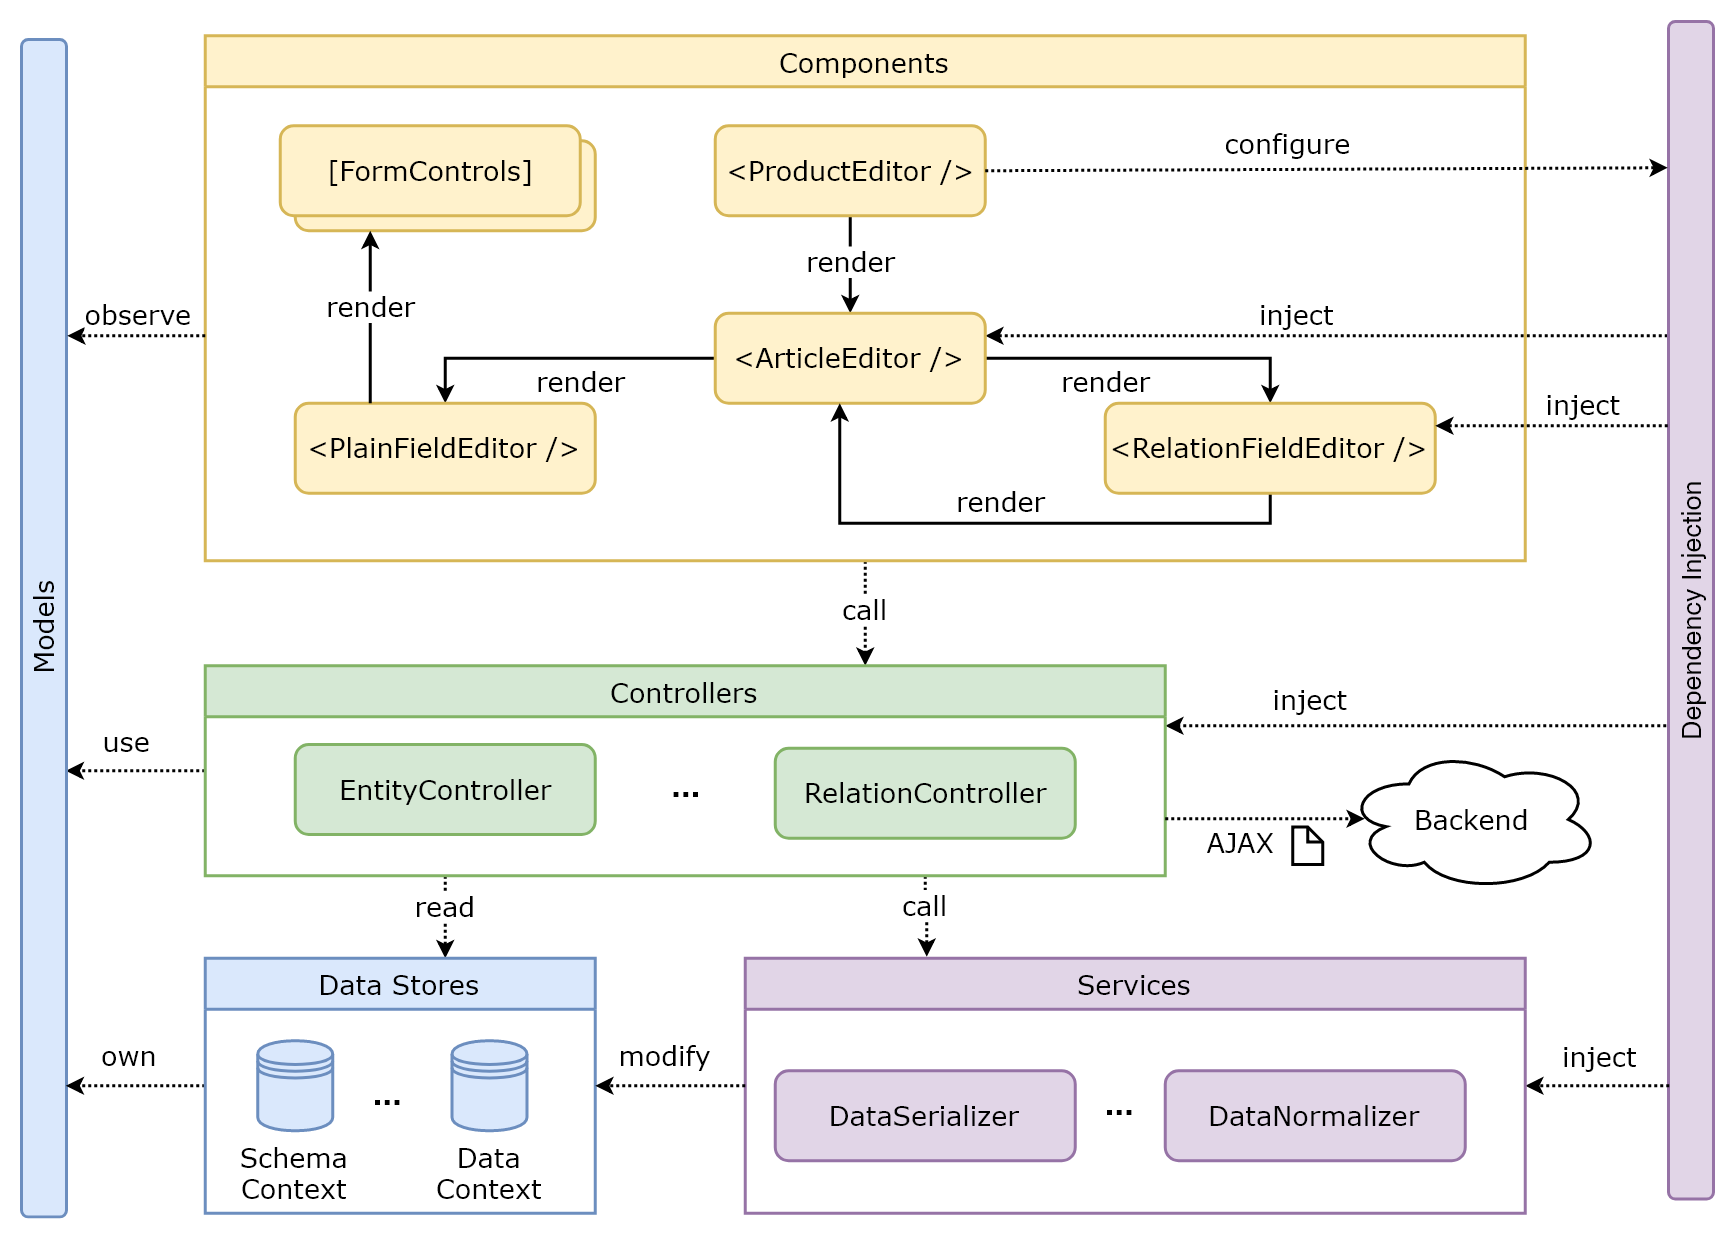

The diagram above was exported from draw.io. Its source (the exported page's mxGraphModel, read from the mxfile embedded in the PNG):
<mxGraphModel dx="1364" dy="898" grid="1" gridSize="10" guides="1" tooltips="1" connect="1" arrows="1" fold="1" page="1" pageScale="1" pageWidth="1169" pageHeight="827" background="#ffffff" math="0" shadow="0">
  <root>
    <mxCell id="0" />
    <mxCell id="1" parent="0" />
    <mxCell id="79" value="" style="rounded=1;whiteSpace=wrap;html=1;strokeWidth=2;fontFamily=Verdana;fontSize=18;fillColor=#fff2cc;strokeColor=#d6b656;" parent="1" vertex="1">
      <mxGeometry x="190" y="90" width="200" height="60" as="geometry" />
    </mxCell>
    <mxCell id="24" style="edgeStyle=orthogonalEdgeStyle;rounded=0;html=1;exitX=-0.017;exitY=0.267;entryX=1;entryY=0.25;jettySize=auto;orthogonalLoop=1;strokeWidth=2;fontFamily=Verdana;fontSize=18;exitPerimeter=0;dashed=1;dashPattern=1 1;" parent="1" source="2" target="9" edge="1">
      <mxGeometry relative="1" as="geometry" />
    </mxCell>
    <mxCell id="25" value="inject" style="text;html=1;resizable=0;points=[];align=center;verticalAlign=middle;labelBackgroundColor=#ffffff;fontSize=18;fontFamily=Verdana;" parent="24" vertex="1" connectable="0">
      <mxGeometry x="0.0931" y="-2" relative="1" as="geometry">
        <mxPoint x="1" y="-13" as="offset" />
      </mxGeometry>
    </mxCell>
    <mxCell id="2" value="Dependency Injection" style="rounded=1;whiteSpace=wrap;html=1;strokeWidth=2;fontFamily=Helvetica;fontSize=18;direction=south;rotation=-90;fillColor=#e1d5e7;strokeColor=#9673a6;" parent="1" vertex="1">
      <mxGeometry x="728" y="388" width="785" height="30" as="geometry" />
    </mxCell>
    <mxCell id="47" value="call" style="edgeStyle=orthogonalEdgeStyle;rounded=0;html=1;exitX=0.5;exitY=1;entryX=0.687;entryY=0.002;entryPerimeter=0;dashed=1;dashPattern=1 1;jettySize=auto;orthogonalLoop=1;strokeWidth=2;fontFamily=Verdana;fontSize=18;" parent="1" source="4" target="28" edge="1">
      <mxGeometry x="0.0617" y="-5" relative="1" as="geometry">
        <mxPoint x="5" y="-5" as="offset" />
      </mxGeometry>
    </mxCell>
    <mxCell id="4" value="Components" style="swimlane;strokeWidth=2;fontFamily=Verdana;fontSize=18;fontStyle=0;startSize=34;fillColor=#fff2cc;strokeColor=#d6b656;" parent="1" vertex="1">
      <mxGeometry x="130" y="20" width="880" height="350" as="geometry" />
    </mxCell>
    <mxCell id="10" value="render" style="edgeStyle=none;rounded=0;html=1;jettySize=auto;orthogonalLoop=1;strokeWidth=2;fontFamily=Verdana;fontSize=18;" parent="4" source="5" target="9" edge="1">
      <mxGeometry x="-0.0769" relative="1" as="geometry">
        <mxPoint as="offset" />
      </mxGeometry>
    </mxCell>
    <mxCell id="5" value="&amp;lt;ProductEditor /&amp;gt;" style="rounded=1;whiteSpace=wrap;html=1;strokeWidth=2;fontFamily=Verdana;fontSize=18;fillColor=#fff2cc;strokeColor=#d6b656;" parent="4" vertex="1">
      <mxGeometry x="340" y="60" width="180" height="60" as="geometry" />
    </mxCell>
    <mxCell id="16" value="render" style="edgeStyle=orthogonalEdgeStyle;rounded=0;html=1;exitX=0;exitY=0.5;entryX=0.5;entryY=0;jettySize=auto;orthogonalLoop=1;strokeWidth=2;fontFamily=Verdana;fontSize=18;" parent="4" source="9" target="11" edge="1">
      <mxGeometry x="0.8571" y="90" relative="1" as="geometry">
        <mxPoint as="offset" />
      </mxGeometry>
    </mxCell>
    <mxCell id="20" style="edgeStyle=orthogonalEdgeStyle;rounded=0;html=1;exitX=1;exitY=0.5;entryX=0.5;entryY=0;jettySize=auto;orthogonalLoop=1;strokeWidth=2;fontFamily=Verdana;fontSize=18;" parent="4" source="9" target="19" edge="1">
      <mxGeometry relative="1" as="geometry" />
    </mxCell>
    <mxCell id="21" value="render" style="text;html=1;resizable=0;points=[];align=center;verticalAlign=middle;labelBackgroundColor=#ffffff;fontSize=18;fontFamily=Verdana;" parent="20" vertex="1" connectable="0">
      <mxGeometry x="-0.2364" relative="1" as="geometry">
        <mxPoint x="-4" y="15" as="offset" />
      </mxGeometry>
    </mxCell>
    <mxCell id="9" value="&amp;lt;ArticleEditor /&amp;gt;" style="rounded=1;whiteSpace=wrap;html=1;strokeWidth=2;fontFamily=Verdana;fontSize=18;fillColor=#fff2cc;strokeColor=#d6b656;" parent="4" vertex="1">
      <mxGeometry x="340" y="185" width="180" height="60" as="geometry" />
    </mxCell>
    <mxCell id="11" value="&amp;lt;PlainFieldEditor /&amp;gt;" style="rounded=1;whiteSpace=wrap;html=1;strokeWidth=2;fontFamily=Verdana;fontSize=18;fillColor=#fff2cc;strokeColor=#d6b656;" parent="4" vertex="1">
      <mxGeometry x="60" y="245" width="200" height="60" as="geometry" />
    </mxCell>
    <mxCell id="22" style="edgeStyle=orthogonalEdgeStyle;rounded=0;html=1;exitX=0.5;exitY=1;entryX=0.461;entryY=1;entryPerimeter=0;jettySize=auto;orthogonalLoop=1;strokeWidth=2;fontFamily=Verdana;fontSize=18;" parent="4" source="19" target="9" edge="1">
      <mxGeometry relative="1" as="geometry" />
    </mxCell>
    <mxCell id="23" value="render" style="text;html=1;resizable=0;points=[];align=center;verticalAlign=middle;labelBackgroundColor=#ffffff;fontSize=18;fontFamily=Verdana;" parent="22" vertex="1" connectable="0">
      <mxGeometry x="0.0078" y="1" relative="1" as="geometry">
        <mxPoint x="-5" y="-16" as="offset" />
      </mxGeometry>
    </mxCell>
    <mxCell id="19" value="&amp;lt;RelationFieldEditor /&amp;gt;" style="rounded=1;whiteSpace=wrap;html=1;strokeWidth=2;fontFamily=Verdana;fontSize=18;fillColor=#fff2cc;strokeColor=#d6b656;" parent="4" vertex="1">
      <mxGeometry x="600" y="245" width="220" height="60" as="geometry" />
    </mxCell>
    <mxCell id="78" value="[FormControls]" style="rounded=1;whiteSpace=wrap;html=1;strokeWidth=2;fontFamily=Verdana;fontSize=18;fillColor=#fff2cc;strokeColor=#d6b656;" parent="4" vertex="1">
      <mxGeometry x="50" y="60" width="200" height="60" as="geometry" />
    </mxCell>
    <mxCell id="6" style="edgeStyle=none;rounded=0;html=1;exitX=0;exitY=0.25;entryX=0;entryY=0.25;jettySize=auto;orthogonalLoop=1;strokeWidth=2;fontFamily=Verdana;fontSize=18;" parent="1" source="2" target="2" edge="1">
      <mxGeometry relative="1" as="geometry" />
    </mxCell>
    <mxCell id="7" style="edgeStyle=none;rounded=0;html=1;exitX=1;exitY=0.5;jettySize=auto;orthogonalLoop=1;strokeWidth=2;fontFamily=Verdana;fontSize=18;dashed=1;dashPattern=1 1;entryX=-0.015;entryY=0.124;entryPerimeter=0;" parent="1" source="5" target="2" edge="1">
      <mxGeometry relative="1" as="geometry">
        <mxPoint x="1100" y="108" as="targetPoint" />
      </mxGeometry>
    </mxCell>
    <mxCell id="8" value="configure" style="text;html=1;resizable=0;points=[];align=center;verticalAlign=middle;labelBackgroundColor=#ffffff;fontSize=18;fontFamily=Verdana;" parent="7" vertex="1" connectable="0">
      <mxGeometry x="-0.257" y="-1" relative="1" as="geometry">
        <mxPoint x="32" y="-19.5" as="offset" />
      </mxGeometry>
    </mxCell>
    <mxCell id="26" style="edgeStyle=orthogonalEdgeStyle;rounded=0;html=1;entryX=1;entryY=0.25;dashed=1;dashPattern=1 1;jettySize=auto;orthogonalLoop=1;strokeWidth=2;fontFamily=Verdana;fontSize=18;exitX=-0.021;exitY=0.343;exitPerimeter=0;" parent="1" source="2" target="19" edge="1">
      <mxGeometry relative="1" as="geometry">
        <mxPoint x="1090" y="290" as="sourcePoint" />
      </mxGeometry>
    </mxCell>
    <mxCell id="27" value="inject" style="text;html=1;resizable=0;points=[];align=center;verticalAlign=middle;labelBackgroundColor=#ffffff;fontSize=18;fontFamily=Verdana;" parent="26" vertex="1" connectable="0">
      <mxGeometry x="-0.2174" y="-2" relative="1" as="geometry">
        <mxPoint x="4" y="-13" as="offset" />
      </mxGeometry>
    </mxCell>
    <mxCell id="45" value="use" style="edgeStyle=orthogonalEdgeStyle;rounded=0;html=1;exitX=0;exitY=0.5;dashed=1;dashPattern=1 1;jettySize=auto;orthogonalLoop=1;strokeWidth=2;fontFamily=Verdana;fontSize=18;entryX=0.988;entryY=0.621;entryPerimeter=0;" parent="1" source="28" target="39" edge="1">
      <mxGeometry x="0.1124" y="-20" relative="1" as="geometry">
        <mxPoint x="40" y="515" as="targetPoint" />
        <mxPoint as="offset" />
      </mxGeometry>
    </mxCell>
    <mxCell id="55" style="edgeStyle=orthogonalEdgeStyle;rounded=0;html=1;dashed=1;dashPattern=1 1;jettySize=auto;orthogonalLoop=1;strokeWidth=2;fontFamily=Verdana;fontSize=18;" parent="1" edge="1">
      <mxGeometry relative="1" as="geometry">
        <mxPoint x="1104" y="480" as="sourcePoint" />
        <mxPoint x="770" y="480" as="targetPoint" />
      </mxGeometry>
    </mxCell>
    <mxCell id="74" value="read" style="edgeStyle=orthogonalEdgeStyle;rounded=0;html=1;exitX=0.25;exitY=1;entryX=0.615;entryY=0;entryPerimeter=0;dashed=1;dashPattern=1 1;jettySize=auto;orthogonalLoop=1;strokeWidth=2;fontFamily=Verdana;fontSize=18;" parent="1" source="28" target="59" edge="1">
      <mxGeometry x="-0.2727" relative="1" as="geometry">
        <Array as="points">
          <mxPoint x="290" y="600" />
          <mxPoint x="290" y="600" />
        </Array>
        <mxPoint as="offset" />
      </mxGeometry>
    </mxCell>
    <mxCell id="75" value="call" style="edgeStyle=orthogonalEdgeStyle;rounded=0;html=1;exitX=0.75;exitY=1;entryX=0.232;entryY=-0.004;entryPerimeter=0;dashed=1;dashPattern=1 1;jettySize=auto;orthogonalLoop=1;strokeWidth=2;fontFamily=Verdana;fontSize=18;" parent="1" source="28" target="48" edge="1">
      <mxGeometry x="-0.3202" relative="1" as="geometry">
        <mxPoint as="offset" />
      </mxGeometry>
    </mxCell>
    <mxCell id="28" value="Controllers" style="swimlane;strokeWidth=2;fontFamily=Verdana;fontSize=18;fontStyle=0;startSize=34;fillColor=#d5e8d4;strokeColor=#82b366;" parent="1" vertex="1">
      <mxGeometry x="130" y="440" width="640" height="140" as="geometry" />
    </mxCell>
    <mxCell id="42" value="EntityController" style="rounded=1;whiteSpace=wrap;html=1;strokeWidth=2;fontFamily=Verdana;fontSize=18;fillColor=#d5e8d4;strokeColor=#82b366;" parent="28" vertex="1">
      <mxGeometry x="60" y="52.5" width="200" height="60" as="geometry" />
    </mxCell>
    <mxCell id="43" value="RelationController" style="rounded=1;whiteSpace=wrap;html=1;strokeWidth=2;fontFamily=Verdana;fontSize=18;fillColor=#d5e8d4;strokeColor=#82b366;" parent="28" vertex="1">
      <mxGeometry x="380" y="55" width="200" height="60" as="geometry" />
    </mxCell>
    <mxCell id="39" value="Models" style="rounded=1;whiteSpace=wrap;html=1;strokeWidth=2;fontFamily=Verdana;fontSize=18;direction=south;rotation=-90;fillColor=#dae8fc;strokeColor=#6c8ebf;" parent="1" vertex="1">
      <mxGeometry x="-370" y="400" width="785" height="30" as="geometry" />
    </mxCell>
    <mxCell id="40" style="edgeStyle=orthogonalEdgeStyle;rounded=0;html=1;dashed=1;dashPattern=1 1;jettySize=auto;orthogonalLoop=1;strokeWidth=2;fontFamily=Verdana;fontSize=18;entryX=1.012;entryY=0.252;entryPerimeter=0;" parent="1" target="39" edge="1">
      <mxGeometry relative="1" as="geometry">
        <mxPoint x="130" y="220" as="sourcePoint" />
        <mxPoint x="50" y="220" as="targetPoint" />
      </mxGeometry>
    </mxCell>
    <mxCell id="41" value="observe" style="text;html=1;resizable=0;points=[];align=center;verticalAlign=middle;labelBackgroundColor=#ffffff;fontSize=18;fontFamily=Verdana;" parent="40" vertex="1" connectable="0">
      <mxGeometry x="-0.0291" relative="1" as="geometry">
        <mxPoint x="-0.5" y="-15" as="offset" />
      </mxGeometry>
    </mxCell>
    <mxCell id="71" value="inject" style="edgeStyle=orthogonalEdgeStyle;rounded=0;html=1;exitX=0.017;exitY=0.904;entryX=1;entryY=0.5;dashed=1;dashPattern=1 1;jettySize=auto;orthogonalLoop=1;strokeWidth=2;fontFamily=Verdana;fontSize=18;exitPerimeter=0;" parent="1" source="2" target="48" edge="1">
      <mxGeometry x="-0.0417" y="-20" relative="1" as="geometry">
        <mxPoint as="offset" />
      </mxGeometry>
    </mxCell>
    <mxCell id="48" value="Services" style="swimlane;strokeWidth=2;fontFamily=Verdana;fontSize=18;fontStyle=0;startSize=34;fillColor=#e1d5e7;strokeColor=#9673a6;" parent="1" vertex="1">
      <mxGeometry x="490" y="635" width="520" height="170" as="geometry" />
    </mxCell>
    <mxCell id="49" value="DataSerializer" style="rounded=1;whiteSpace=wrap;html=1;strokeWidth=2;fontFamily=Verdana;fontSize=18;fillColor=#e1d5e7;strokeColor=#9673a6;" parent="48" vertex="1">
      <mxGeometry x="20" y="75" width="200" height="60" as="geometry" />
    </mxCell>
    <mxCell id="50" value="DataNormalizer" style="rounded=1;whiteSpace=wrap;html=1;strokeWidth=2;fontFamily=Verdana;fontSize=18;fillColor=#e1d5e7;strokeColor=#9673a6;" parent="48" vertex="1">
      <mxGeometry x="280" y="75" width="200" height="60" as="geometry" />
    </mxCell>
    <mxCell id="73" value="&lt;b&gt;...&lt;/b&gt;" style="text;html=1;resizable=0;points=[];autosize=1;align=left;verticalAlign=top;spacingTop=-4;fontSize=18;fontFamily=Verdana;" parent="48" vertex="1">
      <mxGeometry x="238" y="85" width="40" height="20" as="geometry" />
    </mxCell>
    <mxCell id="51" value="Backend" style="ellipse;shape=cloud;whiteSpace=wrap;html=1;strokeWidth=2;fontFamily=Verdana;fontSize=18;" parent="1" vertex="1">
      <mxGeometry x="890" y="495" width="170" height="95" as="geometry" />
    </mxCell>
    <mxCell id="58" value="inject" style="text;html=1;resizable=0;points=[];autosize=1;align=left;verticalAlign=top;spacingTop=-4;fontSize=18;fontFamily=Verdana;" parent="1" vertex="1">
      <mxGeometry x="840" y="450" width="70" height="20" as="geometry" />
    </mxCell>
    <mxCell id="53" value="" style="shape=note;whiteSpace=wrap;html=1;backgroundOutline=1;strokeWidth=2;fontFamily=Verdana;fontSize=18;size=10;" parent="1" vertex="1">
      <mxGeometry x="855" y="547.5" width="20" height="25" as="geometry" />
    </mxCell>
    <mxCell id="69" style="edgeStyle=orthogonalEdgeStyle;rounded=0;html=1;dashed=1;dashPattern=1 1;jettySize=auto;orthogonalLoop=1;strokeWidth=2;fontFamily=Verdana;fontSize=18;entryX=0.992;entryY=0.889;entryPerimeter=0;exitX=0;exitY=0.5;" parent="1" source="59" target="39" edge="1">
      <mxGeometry relative="1" as="geometry">
        <mxPoint x="110" y="760" as="sourcePoint" />
        <mxPoint x="38" y="720" as="targetPoint" />
        <Array as="points">
          <mxPoint x="84" y="720" />
        </Array>
      </mxGeometry>
    </mxCell>
    <mxCell id="70" value="own&lt;br&gt;" style="text;html=1;resizable=0;points=[];align=center;verticalAlign=middle;labelBackgroundColor=#ffffff;fontSize=18;fontFamily=Verdana;" parent="69" vertex="1" connectable="0">
      <mxGeometry x="0.0024" y="-3" relative="1" as="geometry">
        <mxPoint x="-4" y="-18" as="offset" />
      </mxGeometry>
    </mxCell>
    <mxCell id="59" value="Data Stores" style="swimlane;strokeWidth=2;fontFamily=Verdana;fontSize=18;fontStyle=0;startSize=34;fillColor=#dae8fc;strokeColor=#6c8ebf;" parent="1" vertex="1">
      <mxGeometry x="130" y="635" width="260" height="170" as="geometry" />
    </mxCell>
    <mxCell id="62" value="Data&lt;br&gt;Context" style="shape=datastore;whiteSpace=wrap;html=1;strokeWidth=2;fontFamily=Verdana;fontSize=18;labelPosition=center;verticalLabelPosition=bottom;align=center;verticalAlign=top;fillColor=#dae8fc;strokeColor=#6c8ebf;" parent="59" vertex="1">
      <mxGeometry x="164.5" y="55" width="50" height="60" as="geometry" />
    </mxCell>
    <mxCell id="64" value="Schema&lt;br&gt;Context&lt;br&gt;" style="shape=datastore;whiteSpace=wrap;html=1;strokeWidth=2;fontFamily=Verdana;fontSize=18;labelPosition=center;verticalLabelPosition=bottom;align=center;verticalAlign=top;fillColor=#dae8fc;strokeColor=#6c8ebf;" parent="59" vertex="1">
      <mxGeometry x="35" y="55" width="50" height="60" as="geometry" />
    </mxCell>
    <mxCell id="77" value="&lt;b&gt;...&lt;/b&gt;" style="text;html=1;resizable=0;points=[];autosize=1;align=left;verticalAlign=top;spacingTop=-4;fontSize=18;fontFamily=Verdana;" parent="59" vertex="1">
      <mxGeometry x="110" y="78" width="40" height="20" as="geometry" />
    </mxCell>
    <mxCell id="52" style="edgeStyle=orthogonalEdgeStyle;rounded=0;html=1;dashed=1;dashPattern=1 1;jettySize=auto;orthogonalLoop=1;strokeWidth=2;fontFamily=Verdana;fontSize=18;" parent="1" edge="1">
      <mxGeometry relative="1" as="geometry">
        <mxPoint x="770" y="542" as="sourcePoint" />
        <mxPoint x="903" y="542" as="targetPoint" />
      </mxGeometry>
    </mxCell>
    <mxCell id="54" value="AJAX" style="text;html=1;resizable=0;points=[];align=center;verticalAlign=middle;labelBackgroundColor=#ffffff;fontSize=18;fontFamily=Verdana;" parent="52" vertex="1" connectable="0">
      <mxGeometry x="-0.1327" relative="1" as="geometry">
        <mxPoint x="-8.5" y="15" as="offset" />
      </mxGeometry>
    </mxCell>
    <mxCell id="72" value="&lt;b&gt;...&lt;/b&gt;" style="text;html=1;resizable=0;points=[];autosize=1;align=left;verticalAlign=top;spacingTop=-4;fontSize=18;fontFamily=Verdana;" parent="1" vertex="1">
      <mxGeometry x="439" y="507.5" width="40" height="20" as="geometry" />
    </mxCell>
    <mxCell id="80" value="render" style="edgeStyle=orthogonalEdgeStyle;rounded=0;html=1;exitX=0.25;exitY=0;entryX=0.25;entryY=1;jettySize=auto;orthogonalLoop=1;strokeWidth=2;fontFamily=Verdana;fontSize=18;" parent="1" source="11" target="79" edge="1">
      <mxGeometry x="0.1362" relative="1" as="geometry">
        <mxPoint as="offset" />
      </mxGeometry>
    </mxCell>
    <mxCell id="81" style="edgeStyle=orthogonalEdgeStyle;rounded=0;html=1;dashed=1;dashPattern=1 1;jettySize=auto;orthogonalLoop=1;strokeWidth=2;fontFamily=Verdana;fontSize=18;entryX=1;entryY=0.5;exitX=0;exitY=0.5;" parent="1" source="48" target="59" edge="1">
      <mxGeometry relative="1" as="geometry">
        <mxPoint x="505.5" y="732.5" as="sourcePoint" />
        <mxPoint x="412.5" y="732.5" as="targetPoint" />
      </mxGeometry>
    </mxCell>
    <mxCell id="82" value="modify" style="text;html=1;resizable=0;points=[];align=center;verticalAlign=middle;labelBackgroundColor=#ffffff;fontSize=18;fontFamily=Verdana;" parent="81" vertex="1" connectable="0">
      <mxGeometry x="0.0024" y="-3" relative="1" as="geometry">
        <mxPoint x="-4" y="-18" as="offset" />
      </mxGeometry>
    </mxCell>
  </root>
</mxGraphModel>